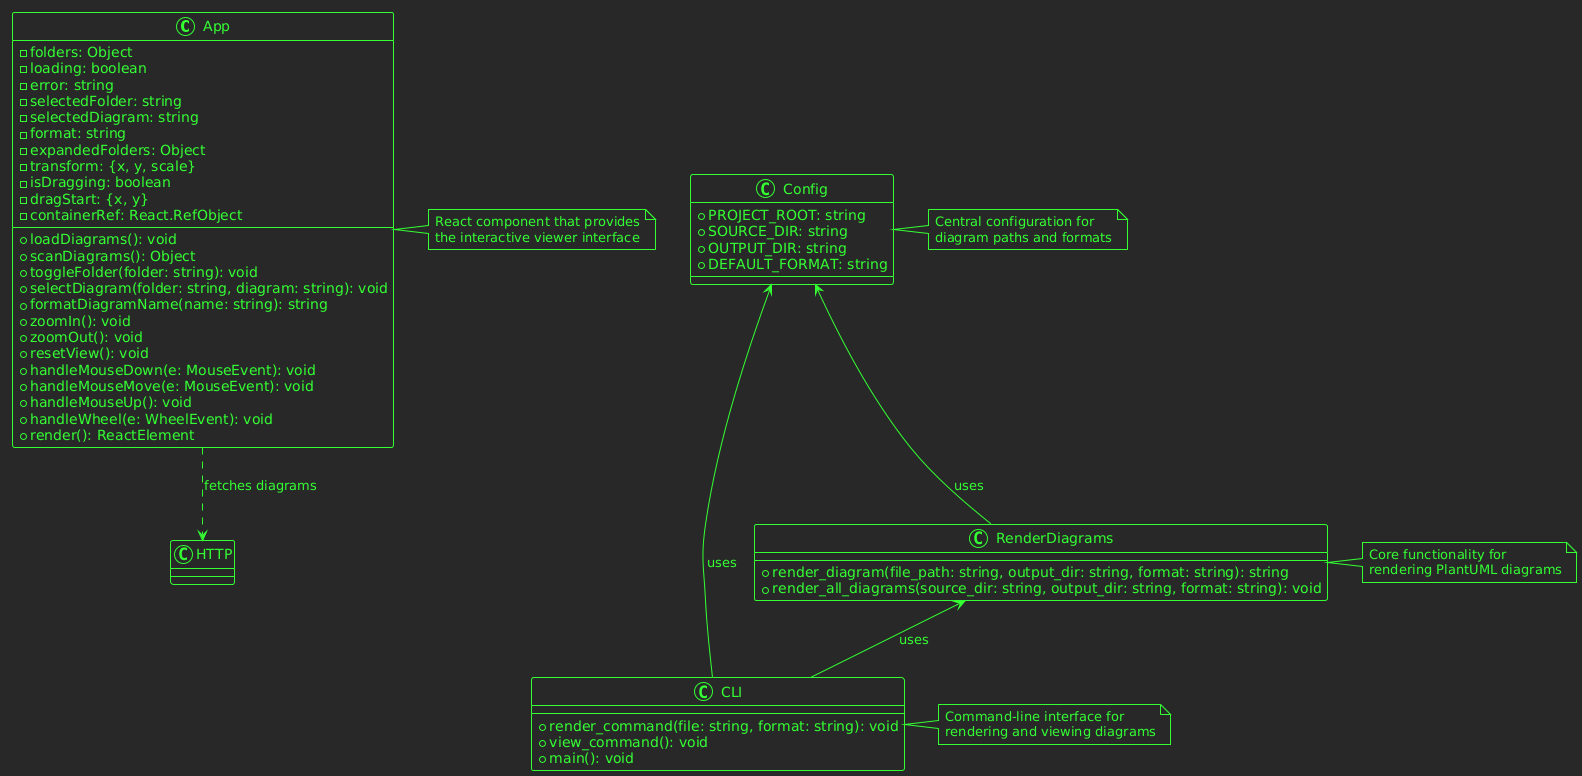

The diagram above was rendered by PlantUML. Its source (embedded in the PNG):
@startuml
!theme crt-green

' Define the classes
class App {
  - folders: Object
  - loading: boolean
  - error: string
  - selectedFolder: string
  - selectedDiagram: string
  - format: string
  - expandedFolders: Object
  - transform: {x, y, scale}
  - isDragging: boolean
  - dragStart: {x, y}
  - containerRef: React.RefObject
  + loadDiagrams(): void
  + scanDiagrams(): Object
  + toggleFolder(folder: string): void
  + selectDiagram(folder: string, diagram: string): void
  + formatDiagramName(name: string): string
  + zoomIn(): void
  + zoomOut(): void
  + resetView(): void
  + handleMouseDown(e: MouseEvent): void
  + handleMouseMove(e: MouseEvent): void
  + handleMouseUp(): void
  + handleWheel(e: WheelEvent): void
  + render(): ReactElement
}

class Config {
  + PROJECT_ROOT: string
  + SOURCE_DIR: string
  + OUTPUT_DIR: string
  + DEFAULT_FORMAT: string
}

class CLI {
  + render_command(file: string, format: string): void
  + view_command(): void
  + main(): void
}

class RenderDiagrams {
  + render_diagram(file_path: string, output_dir: string, format: string): string
  + render_all_diagrams(source_dir: string, output_dir: string, format: string): void
}

' Define relationships
Config <-- RenderDiagrams : uses
Config <-- CLI : uses
RenderDiagrams <-- CLI : uses
App ..> "HTTP" : fetches diagrams

note right of App
  React component that provides
  the interactive viewer interface
end note

note right of Config
  Central configuration for
  diagram paths and formats
end note

note right of CLI
  Command-line interface for
  rendering and viewing diagrams
end note

note right of RenderDiagrams
  Core functionality for
  rendering PlantUML diagrams
end note
@enduml